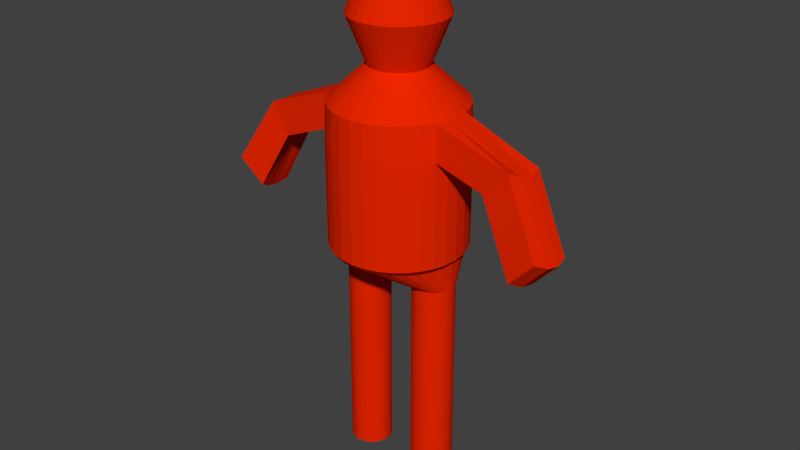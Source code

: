 # Source: Ennemy.blend  (saved by Blender 2.59.0; exported with 4.5.12 LTS)
import bpy
from mathutils import Matrix  # noqa: F401  (used for matrix-valued properties, if any)

bpy.ops.wm.read_factory_settings(use_empty=True)
scene = bpy.context.scene
scene.name = 'Scene'

# ---- collections
col_collection_1 = bpy.data.collections.new('Collection 1'); scene.collection.children.link(col_collection_1)

# ---- materials (node trees are filled in below, after node groups)
mat_mechant = bpy.data.materials.new('Mechant')
mat_mechant.alpha_threshold = 0.0
mat_mechant.use_transparent_shadow = False
mat_mechant.diffuse_color = (0.8, 0.01958, 0.0, 1.0)
mat_mechant.roughness = 0.5
mat_mechant.line_color = (0.0, 0.0, 0.0, 1.0)

# ---- material node trees

# ---- world
world_world = bpy.data.worlds.new('World'); scene.world = world_world
world_world.color = (0.05088, 0.05088, 0.05088)
world_world.use_sun_shadow = False
world_world.sun_shadow_jitter_overblur = 0.0
world_world.cycles.sampling_method = 'MANUAL'
world_world.cycles.sample_map_resolution = 256

# ---- meshes
me_cylinder_001 = bpy.data.meshes.new('Cylinder.001')
me_cylinder_001.from_pydata([(-0.8, 0.4, 0.0), (-0.722, 0.3923, 0.0), (-0.6469, 0.3696, 0.0), (-0.5778, 0.3326, 0.0), (-0.5172, 0.2828, 0.0), (-0.4674, 0.2222, 0.0), (-0.4304, 0.1531, 0.0), (-0.4077, 0.07804, 0.0), (-0.4, -2.125e-07, 0.0), (-0.4077, -0.07804, 0.0), (-0.4304, -0.1531, 0.0), (-0.4674, -0.2222, 0.0), (-0.5172, -0.2828, 0.0), (-0.5778, -0.3326, 0.0), (-0.6469, -0.3696, 0.0), (-0.722, -0.3923, 0.0), (-0.8, -0.4, 0.0), (-0.878, -0.3923, 0.0), (-0.9531, -0.3696, 0.0), (-1.022, -0.3326, 0.0), (-1.083, -0.2828, 0.0), (-1.133, -0.2222, 0.0), (-1.17, -0.1531, 0.0), (-1.192, -0.07804, 0.0), (-1.2, 1.436e-07, 0.0), (-1.192, 0.07804, 0.0), (-1.17, 0.1531, 0.0), (-1.133, 0.2222, 0.0), (-1.083, 0.2828, 0.0), (-1.022, 0.3326, 0.0), (-0.9531, 0.3696, 0.0), (-0.878, 0.3923, 0.0), (-0.8, 0.4, 2.0), (-0.722, 0.3923, 2.0), (-0.6469, 0.3696, 2.0), (-0.5778, 0.3326, 2.0), (-0.5172, 0.2828, 2.0), (-0.4674, 0.2222, 2.0), (-0.4304, 0.1531, 2.0), (-0.4077, 0.07804, 2.0), (-0.4, -1.141e-06, 2.0), (-0.4077, -0.07804, 2.0), (-0.4304, -0.1531, 2.0), (-0.4674, -0.2222, 2.0), (-0.5172, -0.2828, 2.0), (-0.5778, -0.3326, 2.0), (-0.6469, -0.3696, 2.0), (-0.722, -0.3923, 2.0), (-0.8, -0.4, 2.0), (-0.878, -0.3923, 2.0), (-0.9531, -0.3696, 2.0), (-1.022, -0.3326, 2.0), (-1.083, -0.2828, 2.0), (-1.133, -0.2222, 2.0), (-1.17, -0.1531, 2.0), (-1.192, -0.07804, 2.0), (-1.2, -1.885e-06, 2.0), (-1.192, 0.07803, 2.0), (-1.17, 0.1531, 2.0), (-1.133, 0.2222, 2.0), (-1.083, 0.2828, 2.0), (-1.022, 0.3326, 2.0), (-0.9531, 0.3696, 2.0), (-0.878, 0.3923, 2.0), (-0.8, -2.427e-07, -2.0), (-0.878, 0.3923, -2.0), (-0.9531, 0.3696, -2.0), (-1.022, 0.3326, -2.0), (-1.083, 0.2828, -2.0), (-1.133, 0.2222, -2.0), (-1.17, 0.1531, -2.0), (-1.192, 0.07804, -2.0), (-1.2, 1.436e-07, -2.0), (-1.192, -0.07804, -2.0), (-1.17, -0.1531, -2.0), (-1.133, -0.2222, -2.0), (-1.083, -0.2828, -2.0), (-1.022, -0.3326, -2.0), (-0.9531, -0.3696, -2.0), (-0.878, -0.3923, -2.0), (-0.8, -0.4, -2.0), (-0.722, -0.3923, -2.0), (-0.6469, -0.3696, -2.0), (-0.5778, -0.3326, -2.0), (-0.5172, -0.2828, -2.0), (-0.4674, -0.2222, -2.0), (-0.4304, -0.1531, -2.0), (-0.4077, -0.07804, -2.0), (-0.4, -2.125e-07, -2.0), (-0.4077, 0.07804, -2.0), (-0.4304, 0.1531, -2.0), (-0.4674, 0.2222, -2.0), (-0.5172, 0.2828, -2.0), (-0.5778, 0.3326, -2.0), (-0.6469, 0.3696, -2.0), (-0.722, 0.3923, -2.0), (-0.8, 0.4, -2.0), (0.7, 0.4, -2.0), (0.778, 0.3923, -2.0), (0.8531, 0.3696, -2.0), (0.9222, 0.3326, -2.0), (0.9828, 0.2828, -2.0), (1.033, 0.2222, -2.0), (1.07, 0.1531, -2.0), (1.092, 0.07804, -2.0), (1.1, -2.125e-07, -2.0), (1.092, -0.07804, -2.0), (1.07, -0.1531, -2.0), (1.033, -0.2222, -2.0), (0.9828, -0.2828, -2.0), (0.9222, -0.3326, -2.0), (0.8531, -0.3696, -2.0), (0.778, -0.3923, -2.0), (0.7, -0.4, -2.0), (0.622, -0.3923, -2.0), (0.5469, -0.3696, -2.0), (0.4778, -0.3326, -2.0), (0.4172, -0.2828, -2.0), (0.3674, -0.2222, -2.0), (0.3304, -0.1531, -2.0), (0.3077, -0.07804, -2.0), (0.3, 1.436e-07, -2.0), (0.3077, 0.07804, -2.0), (0.3304, 0.1531, -2.0), (0.3674, 0.2222, -2.0), (0.4172, 0.2828, -2.0), (0.4778, 0.3326, -2.0), (0.5469, 0.3696, -2.0), (0.622, 0.3923, -2.0), (0.7, -2.427e-07, -2.0), (0.622, 0.3923, 2.0), (0.5469, 0.3696, 2.0), (0.4778, 0.3326, 2.0), (0.4172, 0.2828, 2.0), (0.3674, 0.2222, 2.0), (0.3304, 0.1531, 2.0), (0.3077, 0.07803, 2.0), (0.3, -1.885e-06, 2.0), (0.3077, -0.07804, 2.0), (0.3304, -0.1531, 2.0), (0.3674, -0.2222, 2.0), (0.4172, -0.2828, 2.0), (0.4778, -0.3326, 2.0), (0.5469, -0.3696, 2.0), (0.622, -0.3923, 2.0), (0.7, -0.4, 2.0), (0.778, -0.3923, 2.0), (0.8531, -0.3696, 2.0), (0.9222, -0.3326, 2.0), (0.9828, -0.2828, 2.0), (1.033, -0.2222, 2.0), (1.07, -0.1531, 2.0), (1.092, -0.07804, 2.0), (1.1, -1.141e-06, 2.0), (1.092, 0.07804, 2.0), (1.07, 0.1531, 2.0), (1.033, 0.2222, 2.0), (0.9828, 0.2828, 2.0), (0.9222, 0.3326, 2.0), (0.8531, 0.3696, 2.0), (0.778, 0.3923, 2.0), (0.7, 0.4, 2.0), (0.622, 0.3923, 0.0), (0.5469, 0.3696, 0.0), (0.4778, 0.3326, 0.0), (0.4172, 0.2828, 0.0), (0.3674, 0.2222, 0.0), (0.3304, 0.1531, 0.0), (0.3077, 0.07804, 0.0), (0.3, 1.436e-07, 0.0), (0.3077, -0.07804, 0.0), (0.3304, -0.1531, 0.0), (0.3674, -0.2222, 0.0), (0.4172, -0.2828, 0.0), (0.4778, -0.3326, 0.0), (0.5469, -0.3696, 0.0), (0.622, -0.3923, 0.0), (0.7, -0.4, 0.0), (0.778, -0.3923, 0.0), (0.8531, -0.3696, 0.0), (0.9222, -0.3326, 0.0), (0.9828, -0.2828, 0.0), (1.033, -0.2222, 0.0), (1.07, -0.1531, 0.0), (1.092, -0.07804, 0.0), (1.1, -2.125e-07, 0.0), (1.092, 0.07804, 0.0), (1.07, 0.1531, 0.0), (1.033, 0.2222, 0.0), (0.9828, 0.2828, 0.0), (0.9222, 0.3326, 0.0), (0.8531, 0.3696, 0.0), (0.778, 0.3923, 0.0), (0.7, 0.4, 0.0), (-0.1, 1.2, 2.5), (0.1341, 1.177, 2.5), (0.3592, 1.109, 2.5), (0.5667, 0.9978, 2.5), (0.7485, 0.8485, 2.5), (0.8978, 0.6667, 2.5), (1.009, 0.4592, 2.5), (1.077, 0.2341, 2.5), (1.1, -1.551e-06, 2.5), (1.077, -0.2341, 2.5), (1.009, -0.4592, 2.5), (0.8978, -0.6667, 2.5), (0.7485, -0.8485, 2.5), (0.5667, -0.9978, 2.5), (0.3592, -1.109, 2.5), (0.1341, -1.177, 2.5), (-0.1, -1.2, 2.5), (-0.3341, -1.177, 2.5), (-0.5592, -1.109, 2.5), (-0.7667, -0.9978, 2.5), (-0.9485, -0.8485, 2.5), (-1.098, -0.6667, 2.5), (-1.209, -0.4592, 2.5), (-1.277, -0.2341, 2.5), (-1.3, -3.782e-06, 2.5), (-1.277, 0.2341, 2.5), (-1.209, 0.4592, 2.5), (-1.098, 0.6667, 2.5), (-0.9485, 0.8485, 2.5), (-0.7667, 0.9978, 2.5), (-0.5592, 1.109, 2.5), (-0.3341, 1.177, 2.5), (-0.3341, 1.177, 2.5), (-0.5592, 1.109, 2.5), (-0.7667, 0.9978, 2.5), (-0.9485, 0.8485, 2.5), (-1.098, 0.6667, 2.5), (-1.209, 0.4592, 2.5), (-1.277, 0.2341, 2.5), (-1.3, -3.75e-06, 2.5), (-1.277, -0.2341, 2.5), (-1.209, -0.4592, 2.5), (-1.098, -0.6667, 2.5), (-0.9485, -0.8485, 2.5), (-0.7667, -0.9978, 2.5), (-0.5592, -1.109, 2.5), (-0.3341, -1.177, 2.5), (-0.1, -1.2, 2.5), (0.1341, -1.177, 2.5), (0.3592, -1.109, 2.5), (0.5667, -0.9978, 2.5), (0.7485, -0.8485, 2.5), (0.8978, -0.6667, 2.5), (1.009, -0.4592, 2.5), (1.077, -0.2341, 2.5), (1.1, -1.518e-06, 2.5), (1.077, 0.2341, 2.5), (1.009, 0.4592, 2.5), (0.8978, 0.6667, 2.5), (0.7485, 0.8485, 2.5), (0.5667, 0.9978, 2.5), (0.3592, 1.109, 2.5), (0.1341, 1.177, 2.5), (-0.1, 1.2, 2.5), (-0.1, 1.275, 2.6), (0.1487, 1.251, 2.6), (0.8016, 0.9016, 2.6), (0.9602, 0.7084, 2.6), (1.078, 0.4879, 2.6), (1.175, -1.556e-06, 2.6), (1.078, -0.4879, 2.6), (0.9602, -0.7084, 2.6), (0.8016, -0.9016, 2.6), (0.6084, -1.06, 2.6), (0.3879, -1.178, 2.6), (-0.1, -1.275, 2.6), (-0.3487, -1.251, 2.6), (-0.5879, -1.178, 2.6), (-0.8084, -1.06, 2.6), (-1.002, -0.9016, 2.6), (-1.278, -0.4879, 2.6), (-1.351, -0.2487, 2.6), (-1.375, -3.927e-06, 2.6), (-1.351, 0.2487, 2.6), (-1.278, 0.4879, 2.6), (-1.16, 0.7084, 2.6), (-1.002, 0.9016, 2.6), (-0.8084, 1.06, 2.6), (-0.5879, 1.178, 2.6), (-0.3488, 1.251, 2.6), (-1.16, -0.7084, 2.6), (0.1487, -1.251, 2.6), (1.151, -0.2487, 2.6), (1.151, 0.2487, 2.6), (0.6084, 1.06, 2.6), (0.3879, 1.178, 2.6), (0.3879, 1.178, 4.574), (0.6084, 1.06, 4.574), (1.151, 0.2487, 4.574), (1.151, -0.2487, 4.574), (0.1487, -1.251, 4.574), (-1.16, -0.7084, 4.574), (-0.3488, 1.251, 4.574), (-0.5879, 1.178, 4.574), (-0.8084, 1.06, 4.574), (-1.002, 0.9016, 4.574), (-1.16, 0.7084, 4.574), (-1.278, 0.4879, 4.574), (-1.351, 0.2487, 4.574), (-1.375, -3.927e-06, 4.574), (-1.351, -0.2487, 4.574), (-1.278, -0.4879, 4.574), (-1.002, -0.9016, 4.574), (-0.8084, -1.06, 4.574), (-0.5879, -1.178, 4.574), (-0.3487, -1.251, 4.574), (-0.1, -1.275, 4.574), (0.3879, -1.178, 4.574), (0.6084, -1.06, 4.574), (0.8016, -0.9016, 4.574), (0.9602, -0.7084, 4.574), (1.078, -0.4879, 4.574), (1.175, -1.556e-06, 4.574), (1.078, 0.4879, 4.574), (0.9602, 0.7084, 4.574), (0.8016, 0.9016, 4.574), (0.1487, 1.251, 4.574), (-0.1, 1.275, 4.574), (-0.1, 0.5559, 5.903), (0.008457, 0.5452, 5.903), (0.2931, 0.3931, 5.903), (0.3622, 0.3089, 5.903), (0.4136, 0.2127, 5.903), (0.4559, -1.206e-06, 5.903), (0.4136, -0.2127, 5.903), (0.3622, -0.3089, 5.903), (0.2931, -0.3931, 5.903), (0.2089, -0.4622, 5.903), (0.1127, -0.5136, 5.903), (-0.1, -0.5559, 5.903), (-0.2085, -0.5452, 5.903), (-0.3127, -0.5136, 5.903), (-0.4089, -0.4622, 5.903), (-0.4931, -0.3931, 5.903), (-0.6136, -0.2127, 5.903), (-0.6452, -0.1085, 5.903), (-0.6559, -2.24e-06, 5.903), (-0.6452, 0.1085, 5.903), (-0.6136, 0.2127, 5.903), (-0.5622, 0.3089, 5.903), (-0.4931, 0.3931, 5.903), (-0.4089, 0.4622, 5.903), (-0.3127, 0.5136, 5.903), (-0.2085, 0.5452, 5.903), (-0.5622, -0.3089, 5.903), (0.008457, -0.5452, 5.903), (0.4452, -0.1085, 5.903), (0.4452, 0.1085, 5.903), (0.2089, 0.4622, 5.903), (0.1127, 0.5136, 5.903), (0.2458, 0.8348, 6.775), (0.402, 0.7513, 6.775), (0.7862, 0.1763, 6.775), (0.7862, -0.1763, 6.775), (0.07627, -0.8862, 6.775), (-0.8513, -0.502, 6.775), (-0.2763, 0.8862, 6.775), (-0.4458, 0.8348, 6.775), (-0.602, 0.7513, 6.775), (-0.7389, 0.6389, 6.775), (-0.8513, 0.502, 6.775), (-0.9348, 0.3458, 6.775), (-0.9862, 0.1763, 6.775), (-1.004, -3.055e-06, 6.775), (-0.9862, -0.1763, 6.775), (-0.9348, -0.3458, 6.775), (-0.7389, -0.6389, 6.775), (-0.602, -0.7513, 6.775), (-0.4458, -0.8348, 6.775), (-0.2763, -0.8862, 6.775), (-0.1, -0.9035, 6.775), (0.2458, -0.8348, 6.775), (0.402, -0.7513, 6.775), (0.5389, -0.6389, 6.775), (0.6513, -0.502, 6.775), (0.7348, -0.3458, 6.775), (0.8035, -1.375e-06, 6.775), (0.7348, 0.3458, 6.775), (0.6513, 0.502, 6.775), (0.5389, 0.6389, 6.775), (0.07627, 0.8862, 6.775), (-0.1, 0.9035, 6.775), (-0.1, 0.5283, 7.749), (0.003065, 0.5181, 7.749), (0.2736, 0.3736, 7.749), (0.3393, 0.2935, 7.749), (0.3881, 0.2022, 7.749), (0.4283, -1.191e-06, 7.749), (0.3881, -0.2022, 7.749), (0.3393, -0.2935, 7.749), (0.2736, -0.3736, 7.749), (0.1935, -0.4393, 7.749), (0.1022, -0.4881, 7.749), (-0.1, -0.5283, 7.749), (-0.2031, -0.5181, 7.749), (-0.3022, -0.4881, 7.749), (-0.3935, -0.4393, 7.749), (-0.4736, -0.3736, 7.749), (-0.5881, -0.2022, 7.749), (-0.6181, -0.1031, 7.749), (-0.6283, -2.173e-06, 7.749), (-0.6181, 0.1031, 7.749), (-0.5881, 0.2022, 7.749), (-0.5393, 0.2935, 7.749), (-0.4736, 0.3736, 7.749), (-0.3935, 0.4393, 7.749), (-0.3022, 0.4881, 7.749), (-0.2031, 0.5181, 7.749), (-0.1, -4.903e-09, 7.749), (-0.5393, -0.2935, 7.749), (0.003065, -0.5181, 7.749), (0.4181, -0.1031, 7.749), (0.4181, 0.1031, 7.749), (0.1935, 0.4393, 7.749), (0.1022, 0.4881, 7.749), (-0.1, 1.249, 5.253), (0.1438, 1.225, 5.253), (0.7835, 0.8835, 5.253), (0.9389, 0.6941, 5.253), (1.054, 0.4781, 5.253), (1.054, -0.4781, 5.253), (0.9389, -0.6941, 5.253), (0.7835, -0.8835, 5.253), (0.5941, -1.039, 5.253), (0.3781, -1.154, 5.253), (-0.1, -1.249, 5.253), (-0.3438, -1.225, 5.253), (-0.5781, -1.154, 5.253), (-0.7941, -1.039, 5.253), (-0.9835, -0.8835, 5.253), (-1.254, -0.4781, 5.253), (-1.325, -0.2438, 5.253), (-1.349, -3.854e-06, 5.253), (-1.325, 0.2437, 5.253), (-1.254, 0.4781, 5.253), (-1.139, 0.6941, 5.253), (-0.9835, 0.8835, 5.253), (-0.7942, 1.039, 5.253), (-0.5781, 1.154, 5.253), (-0.3438, 1.225, 5.253), (0.3781, 1.154, 5.253), (0.5942, 1.039, 5.253), (1.125, 0.2438, 5.253), (1.149, -1.53e-06, 5.253), (1.125, -0.2438, 5.253), (0.1438, -1.225, 5.253), (-1.139, -0.6942, 5.253), (2.595, -0.2438, 4.674), (2.487, -0.4781, 4.794), (2.632, -1.442e-06, 4.634), (2.595, 0.2438, 4.674), (-2.832, -3.765e-06, 4.626), (-2.787, 0.2437, 4.657), (-2.787, -0.2438, 4.657), (-2.654, -0.4781, 4.748), (2.13, 0.2487, 4.177), (-2.45, 0.2487, 4.065), (-2.314, -0.4879, 4.158), (2.019, -0.4879, 4.299), (-2.45, -0.2487, 4.065), (-2.496, -3.854e-06, 4.033), (2.167, -1.502e-06, 4.135), (2.13, -0.2487, 4.177), (-2.968, -0.2016, 2.907), (-2.939, 0.04719, 2.954), (-2.939, -0.4503, 2.954), (-2.852, -0.6895, 3.095), (-3.402, -0.6797, 3.496), (-3.487, 0.0422, 3.358), (-3.487, -0.4453, 3.358), (-3.516, -0.2016, 3.311), (2.856, -0.4802, 2.902), (2.894, -0.2315, 2.861), (2.746, -0.7194, 3.024), (2.856, 0.01726, 2.902), (3.321, 0.01226, 3.399), (3.358, -0.2315, 3.359), (3.213, -0.7096, 3.519), (3.321, -0.4752, 3.399)], [], [(0, 32, 33, 1), (1, 33, 34, 2), (2, 34, 35, 3), (3, 35, 36, 4), (4, 36, 37, 5), (5, 37, 38, 6), (6, 38, 39, 7), (7, 39, 40, 8), (8, 40, 41, 9), (9, 41, 42, 10), (10, 42, 43, 11), (11, 43, 44, 12), (12, 44, 45, 13), (13, 45, 46, 14), (14, 46, 47, 15), (15, 47, 48, 16), (16, 48, 49, 17), (17, 49, 50, 18), (18, 50, 51, 19), (19, 51, 52, 20), (20, 52, 53, 21), (21, 53, 54, 22), (22, 54, 55, 23), (23, 55, 56, 24), (24, 56, 57, 25), (25, 57, 58, 26), (26, 58, 59, 27), (27, 59, 60, 28), (28, 60, 61, 29), (29, 61, 62, 30), (30, 62, 63, 31), (32, 0, 31, 63), (31, 0, 96, 65), (30, 31, 65, 66), (29, 30, 66, 67), (28, 29, 67, 68), (27, 28, 68, 69), (26, 27, 69, 70), (25, 26, 70, 71), (24, 25, 71, 72), (23, 24, 72, 73), (22, 23, 73, 74), (21, 22, 74, 75), (20, 21, 75, 76), (19, 20, 76, 77), (18, 19, 77, 78), (17, 18, 78, 79), (16, 17, 79, 80), (15, 16, 80, 81), (14, 15, 81, 82), (13, 14, 82, 83), (12, 13, 83, 84), (11, 12, 84, 85), (10, 11, 85, 86), (9, 10, 86, 87), (8, 9, 87, 88), (7, 8, 88, 89), (6, 7, 89, 90), (5, 6, 90, 91), (4, 5, 91, 92), (3, 4, 92, 93), (2, 3, 93, 94), (1, 2, 94, 95), (0, 1, 95, 96), (64, 96, 95), (64, 95, 94), (64, 94, 93), (64, 93, 92), (64, 92, 91), (64, 91, 90), (64, 90, 89), (64, 89, 88), (64, 88, 87), (64, 87, 86), (64, 86, 85), (64, 85, 84), (64, 84, 83), (64, 83, 82), (64, 82, 81), (64, 81, 80), (64, 80, 79), (64, 79, 78), (64, 78, 77), (64, 77, 76), (64, 76, 75), (64, 75, 74), (64, 74, 73), (64, 73, 72), (64, 72, 71), (64, 71, 70), (64, 70, 69), (64, 69, 68), (64, 68, 67), (64, 67, 66), (64, 66, 65), (65, 96, 64), (128, 97, 129), (129, 127, 128), (129, 126, 127), (129, 125, 126), (129, 124, 125), (129, 123, 124), (129, 122, 123), (129, 121, 122), (129, 120, 121), (129, 119, 120), (129, 118, 119), (129, 117, 118), (129, 116, 117), (129, 115, 116), (129, 114, 115), (129, 113, 114), (129, 112, 113), (129, 111, 112), (129, 110, 111), (129, 109, 110), (129, 108, 109), (129, 107, 108), (129, 106, 107), (129, 105, 106), (129, 104, 105), (129, 103, 104), (129, 102, 103), (129, 101, 102), (129, 100, 101), (129, 99, 100), (129, 98, 99), (129, 97, 98), (193, 192, 98, 97), (192, 191, 99, 98), (191, 190, 100, 99), (190, 189, 101, 100), (189, 188, 102, 101), (188, 187, 103, 102), (187, 186, 104, 103), (186, 185, 105, 104), (185, 184, 106, 105), (184, 183, 107, 106), (183, 182, 108, 107), (182, 181, 109, 108), (181, 180, 110, 109), (180, 179, 111, 110), (179, 178, 112, 111), (178, 177, 113, 112), (177, 176, 114, 113), (176, 175, 115, 114), (175, 174, 116, 115), (174, 173, 117, 116), (173, 172, 118, 117), (172, 171, 119, 118), (171, 170, 120, 119), (170, 169, 121, 120), (169, 168, 122, 121), (168, 167, 123, 122), (167, 166, 124, 123), (166, 165, 125, 124), (165, 164, 126, 125), (164, 163, 127, 126), (163, 162, 128, 127), (162, 193, 97, 128), (161, 193, 162, 130), (163, 131, 130, 162), (164, 132, 131, 163), (165, 133, 132, 164), (166, 134, 133, 165), (167, 135, 134, 166), (168, 136, 135, 167), (169, 137, 136, 168), (170, 138, 137, 169), (171, 139, 138, 170), (172, 140, 139, 171), (173, 141, 140, 172), (174, 142, 141, 173), (175, 143, 142, 174), (176, 144, 143, 175), (177, 145, 144, 176), (178, 146, 145, 177), (179, 147, 146, 178), (180, 148, 147, 179), (181, 149, 148, 180), (182, 150, 149, 181), (183, 151, 150, 182), (184, 152, 151, 183), (185, 153, 152, 184), (186, 154, 153, 185), (187, 155, 154, 186), (188, 156, 155, 187), (189, 157, 156, 188), (190, 158, 157, 189), (191, 159, 158, 190), (192, 160, 159, 191), (193, 161, 160, 192), (160, 161, 194, 195), (159, 160, 195, 196), (158, 159, 196, 197), (157, 158, 197, 198), (156, 157, 198, 199), (155, 156, 199, 200), (154, 155, 200, 201), (153, 154, 201, 202), (152, 153, 202, 203), (151, 152, 203, 204), (150, 151, 204, 205), (149, 150, 205, 206), (148, 149, 206, 207), (147, 148, 207, 208), (146, 147, 208, 209), (145, 146, 209, 210), (144, 145, 210, 211), (143, 144, 211, 212), (142, 143, 212, 213), (141, 142, 213, 214), (140, 141, 214, 215), (139, 140, 215, 216), (138, 139, 216, 217), (137, 138, 217, 218), (136, 137, 218, 219), (135, 136, 219, 220), (134, 135, 220, 221), (133, 134, 221, 222), (132, 133, 222, 223), (131, 132, 223, 224), (130, 131, 224, 225), (161, 130, 225, 194), (32, 63, 226, 257), (63, 62, 227, 226), (62, 61, 228, 227), (61, 60, 229, 228), (60, 59, 230, 229), (59, 58, 231, 230), (58, 57, 232, 231), (57, 56, 233, 232), (56, 55, 234, 233), (55, 54, 235, 234), (54, 53, 236, 235), (53, 52, 237, 236), (52, 51, 238, 237), (51, 50, 239, 238), (50, 49, 240, 239), (49, 48, 241, 240), (48, 47, 242, 241), (47, 46, 243, 242), (46, 45, 244, 243), (45, 44, 245, 244), (44, 43, 246, 245), (43, 42, 247, 246), (42, 41, 248, 247), (41, 40, 249, 248), (40, 39, 250, 249), (39, 38, 251, 250), (38, 37, 252, 251), (37, 36, 253, 252), (36, 35, 254, 253), (35, 34, 255, 254), (34, 33, 256, 255), (33, 32, 257, 256), (256, 257, 258, 259), (255, 256, 259, 289), (254, 255, 289, 288), (253, 254, 288, 260), (252, 253, 260, 261), (251, 252, 261, 262), (250, 251, 262, 287), (249, 250, 287, 263), (248, 249, 263, 286), (247, 248, 286, 264), (246, 247, 264, 265), (245, 246, 265, 266), (244, 245, 266, 267), (243, 244, 267, 268), (242, 243, 268, 285), (241, 242, 285, 269), (240, 241, 269, 270), (239, 240, 270, 271), (238, 239, 271, 272), (237, 238, 272, 273), (236, 237, 273, 284), (235, 236, 284, 274), (234, 235, 274, 275), (233, 234, 275, 276), (232, 233, 276, 277), (231, 232, 277, 278), (230, 231, 278, 279), (229, 230, 279, 280), (228, 229, 280, 281), (227, 228, 281, 282), (226, 227, 282, 283), (257, 226, 283, 258), (194, 225, 283, 258), (225, 224, 282, 283), (224, 223, 281, 282), (223, 222, 280, 281), (222, 221, 279, 280), (221, 220, 278, 279), (220, 219, 277, 278), (219, 218, 276, 277), (218, 217, 275, 276), (217, 216, 274, 275), (216, 215, 284, 274), (215, 214, 273, 284), (214, 213, 272, 273), (213, 212, 271, 272), (212, 211, 270, 271), (211, 210, 269, 270), (210, 209, 285, 269), (209, 208, 268, 285), (208, 207, 267, 268), (207, 206, 266, 267), (206, 205, 265, 266), (205, 204, 264, 265), (204, 203, 286, 264), (203, 202, 263, 286), (202, 201, 287, 263), (201, 200, 262, 287), (200, 199, 261, 262), (199, 198, 260, 261), (198, 197, 288, 260), (197, 196, 289, 288), (196, 195, 259, 289), (195, 194, 258, 259), (274, 284, 295, 305), (284, 273, 306, 295), (269, 285, 294, 310), (285, 268, 311, 294), (264, 286, 293, 315), (286, 263, 316, 293), (263, 287, 292, 316), (287, 262, 317, 292), (260, 288, 291, 319), (289, 259, 320, 290), (288, 289, 290, 291), (258, 283, 296, 321), (283, 282, 297, 296), (282, 281, 298, 297), (281, 280, 299, 298), (280, 279, 300, 299), (279, 278, 301, 300), (278, 277, 302, 301), (277, 276, 303, 302), (276, 275, 304, 303), (275, 274, 305, 304), (273, 272, 307, 306), (272, 271, 308, 307), (271, 270, 309, 308), (270, 269, 310, 309), (268, 267, 312, 311), (267, 266, 313, 312), (266, 265, 314, 313), (265, 264, 315, 314), (262, 261, 318, 317), (261, 260, 319, 318), (259, 258, 321, 320), (338, 348, 359, 369), (348, 337, 370, 359), (333, 349, 358, 374), (349, 332, 375, 358), (328, 350, 357, 379), (350, 327, 380, 357), (327, 351, 356, 380), (351, 326, 381, 356), (324, 352, 355, 383), (353, 323, 384, 354), (352, 353, 354, 355), (322, 347, 360, 385), (347, 346, 361, 360), (346, 345, 362, 361), (345, 344, 363, 362), (344, 343, 364, 363), (343, 342, 365, 364), (342, 341, 366, 365), (341, 340, 367, 366), (340, 339, 368, 367), (339, 338, 369, 368), (337, 336, 371, 370), (336, 335, 372, 371), (335, 334, 373, 372), (334, 333, 374, 373), (332, 331, 376, 375), (331, 330, 377, 376), (330, 329, 378, 377), (329, 328, 379, 378), (326, 325, 382, 381), (325, 324, 383, 382), (323, 322, 385, 384), (384, 385, 386, 387), (382, 383, 388, 389), (381, 382, 389, 390), (378, 379, 392, 393), (377, 378, 393, 394), (376, 377, 394, 395), (375, 376, 395, 396), (373, 374, 397, 398), (372, 373, 398, 399), (371, 372, 399, 400), (370, 371, 400, 401), (368, 369, 402, 403), (367, 368, 403, 404), (366, 367, 404, 405), (365, 366, 405, 406), (364, 365, 406, 407), (363, 364, 407, 408), (362, 363, 408, 409), (361, 362, 409, 410), (360, 361, 410, 411), (385, 360, 411, 386), (355, 354, 418, 417), (354, 384, 387, 418), (383, 355, 417, 388), (356, 381, 390, 416), (380, 356, 416, 391), (357, 380, 391, 415), (379, 357, 415, 392), (358, 375, 396, 414), (374, 358, 414, 397), (359, 370, 401, 413), (369, 359, 413, 402), (412, 411, 410), (412, 410, 409), (412, 406, 405), (412, 404, 403), (412, 402, 413), (412, 416, 390), (412, 390, 389), (412, 387, 386), (412, 418, 387), (412, 417, 418), (412, 388, 417), (412, 389, 388), (412, 391, 416), (412, 415, 391), (412, 392, 415), (412, 393, 392), (412, 394, 393), (412, 395, 394), (412, 396, 395), (412, 414, 396), (412, 397, 414), (412, 398, 397), (412, 399, 398), (412, 400, 399), (412, 401, 400), (412, 413, 401), (412, 403, 402), (412, 405, 404), (412, 407, 406), (412, 408, 407), (412, 409, 408), (412, 386, 411), (321, 419, 420, 320), (419, 322, 323, 420), (319, 421, 422, 318), (421, 324, 325, 422), (318, 422, 423, 317), (422, 325, 326, 423), (315, 424, 425, 314), (424, 328, 329, 425), (314, 425, 426, 313), (425, 329, 330, 426), (313, 426, 427, 312), (426, 330, 331, 427), (312, 427, 428, 311), (427, 331, 332, 428), (310, 429, 430, 309), (429, 333, 334, 430), (309, 430, 431, 308), (430, 334, 335, 431), (308, 431, 432, 307), (431, 335, 336, 432), (307, 432, 433, 306), (432, 336, 337, 433), (434, 338, 339, 435), (435, 339, 340, 436), (436, 340, 341, 437), (302, 437, 438, 301), (437, 341, 342, 438), (301, 438, 439, 300), (438, 342, 343, 439), (300, 439, 440, 299), (439, 343, 344, 440), (299, 440, 441, 298), (440, 344, 345, 441), (298, 441, 442, 297), (441, 345, 346, 442), (297, 442, 443, 296), (442, 346, 347, 443), (296, 443, 419, 321), (443, 347, 322, 419), (290, 444, 445, 291), (444, 353, 352, 445), (320, 420, 444, 290), (420, 323, 353, 444), (291, 445, 421, 319), (445, 352, 324, 421), (317, 423, 446, 292), (423, 326, 351, 446), (446, 351, 327, 447), (447, 327, 350, 448), (448, 350, 328, 424), (311, 428, 449, 294), (428, 332, 349, 449), (294, 449, 429, 310), (449, 349, 333, 429), (306, 433, 450, 295), (433, 337, 348, 450), (295, 450, 434, 305), (450, 348, 338, 434), (448, 424, 452, 451), (447, 448, 451, 453), (446, 447, 453, 454), (436, 437, 456, 455), (435, 436, 455, 457), (434, 435, 457, 458), (292, 446, 454, 459), (437, 302, 460, 456), (305, 434, 458, 461), (424, 315, 462, 452), (304, 305, 461, 463), (303, 304, 463, 464), (302, 303, 464, 460), (316, 292, 459, 465), (293, 316, 465, 466), (315, 293, 466, 462), (460, 464, 467, 468), (464, 463, 469, 467), (463, 461, 470, 469), (461, 458, 471, 470), (456, 460, 468, 472), (458, 457, 473, 471), (457, 455, 474, 473), (455, 456, 472, 474), (470, 471, 473, 469), (469, 473, 474, 467), (467, 474, 472, 468), (462, 466, 475, 477), (466, 465, 476, 475), (465, 459, 478, 476), (452, 462, 477, 481), (459, 454, 479, 478), (454, 453, 480, 479), (453, 451, 482, 480), (451, 452, 481, 482), (475, 482, 481, 477), (476, 480, 482, 475), (478, 479, 480, 476)])
me_cylinder_001.materials.append(mat_mechant)
me_cylinder_001.use_remesh_preserve_volume = False
me_cylinder_001.use_remesh_preserve_attributes = False
me_cylinder_001.use_mirror_vertex_groups = False
me_cylinder_001.update()

# ---- objects
ob_cylinder = bpy.data.objects.new('Cylinder', me_cylinder_001)

# ---- transforms, parenting, visibility, modifiers, constraints
ob_cylinder.location = (0.0, 0.0, 2.0)
ob_cylinder.lineart.crease_threshold = 0.0

# ---- collection membership
col_collection_1.objects.link(ob_cylinder)

# ---- scene / render settings (as saved in the file)
scene.frame_start = 1; scene.frame_end = 250; scene.frame_set(1)
scene.render.engine = 'BLENDER_EEVEE_NEXT'
scene.render.image_settings.color_mode = 'RGB'
scene.render.image_settings.compression = 90
scene.render.resolution_percentage = 50
scene.render.dither_intensity = 0.0
scene.render.bake_margin = 2
scene.render.bake_bias = 0.0
scene.cycles.use_denoising = False
scene.cycles.samples = 10
scene.cycles.sampling_pattern = 'TABULATED_SOBOL'
scene.cycles.light_sampling_threshold = 0.0
scene.cycles.use_adaptive_sampling = False
scene.cycles.use_light_tree = False
scene.cycles.blur_glossy = 0.0
scene.cycles.volume_bounces = 1
scene.cycles.pixel_filter_type = 'GAUSSIAN'
scene.cycles.sample_clamp_indirect = 0.0
scene.view_settings.view_transform = 'Standard'
bpy.context.view_layer.update()

# ---- added for rendering (the .blend has no active camera and no usable light): camera, sun
cam_auto = bpy.data.cameras.new('AutoCamera')
cam_auto.lens = 50.0
cam_auto.sensor_width = 36.0
cam_auto.clip_end = 1000.0
ob_auto_camera = bpy.data.objects.new('AutoCamera', cam_auto)
scene.collection.objects.link(ob_auto_camera)
ob_auto_camera.location = (11.2072, -13.5431, 13.9032)
ob_auto_camera.rotation_euler = (1.09748, -7.21219e-08, 0.694738)
scene.camera = ob_auto_camera
light_auto_sun = bpy.data.lights.new('AutoSun', 'SUN')
light_auto_sun.energy = 3.0
light_auto_sun.angle = 0.0523599
ob_auto_sun = bpy.data.objects.new('AutoSun', light_auto_sun)
scene.collection.objects.link(ob_auto_sun)
ob_auto_sun.rotation_euler = (0.872665, 0.174533, 0.523599)
bpy.context.view_layer.update()
